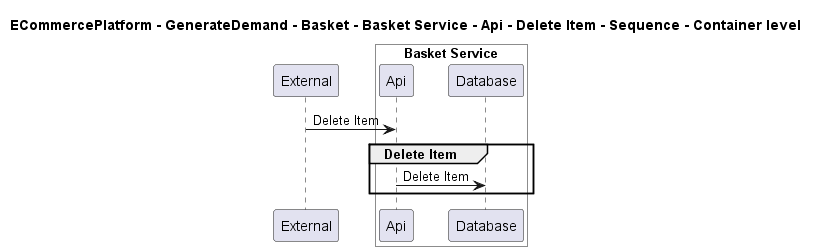

The diagram above was rendered by PlantUML. Its source (embedded in the PNG):
@startuml

title ECommercePlatform - GenerateDemand - Basket - Basket Service - Api - Delete Item - Sequence - Container level

participant "External" as C4InterFlow.SoftwareSystems.ExternalSystem

box "Basket Service" #White
    participant "Api" as ECommercePlatform.GenerateDemand.Basket.SoftwareSystems.BasketService.Containers.Api
    participant "Database" as ECommercePlatform.GenerateDemand.Basket.SoftwareSystems.BasketService.Containers.Database
end box


C4InterFlow.SoftwareSystems.ExternalSystem -> ECommercePlatform.GenerateDemand.Basket.SoftwareSystems.BasketService.Containers.Api : Delete Item
group Delete Item
ECommercePlatform.GenerateDemand.Basket.SoftwareSystems.BasketService.Containers.Api -> ECommercePlatform.GenerateDemand.Basket.SoftwareSystems.BasketService.Containers.Database : Delete Item
end


@enduml